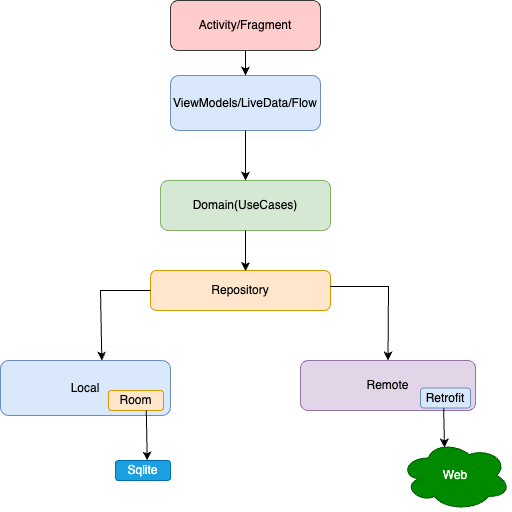

The diagram above was exported from draw.io. Its source (the exported page's mxGraphModel, read from the mxfile embedded in the PNG):
<mxGraphModel dx="3925" dy="2388" grid="1" gridSize="10" guides="1" tooltips="1" connect="1" arrows="1" fold="1" page="1" pageScale="1" pageWidth="850" pageHeight="1100" math="0" shadow="0">
  <root>
    <mxCell id="0" />
    <mxCell id="1" parent="0" />
    <mxCell id="_r1zWdJhcqqXg5Ms6ri--1" value="Activity/Fragment" style="rounded=1;whiteSpace=wrap;html=1;fillColor=#ffcccc;strokeColor=#36393d;" vertex="1" parent="1">
      <mxGeometry x="450" y="420" width="150" height="50" as="geometry" />
    </mxCell>
    <mxCell id="_r1zWdJhcqqXg5Ms6ri--2" value="ViewModels/LiveData/Flow" style="rounded=1;whiteSpace=wrap;html=1;fillColor=#dae8fc;strokeColor=#6c8ebf;" vertex="1" parent="1">
      <mxGeometry x="450" y="495" width="150" height="55" as="geometry" />
    </mxCell>
    <mxCell id="_r1zWdJhcqqXg5Ms6ri--3" value="Domain(UseCases)" style="rounded=1;whiteSpace=wrap;html=1;fillColor=#d5e8d4;strokeColor=#82b366;" vertex="1" parent="1">
      <mxGeometry x="440" y="600" width="170" height="50" as="geometry" />
    </mxCell>
    <mxCell id="_r1zWdJhcqqXg5Ms6ri--4" value="Repository" style="rounded=1;whiteSpace=wrap;html=1;fillColor=#ffe6cc;strokeColor=#d79b00;" vertex="1" parent="1">
      <mxGeometry x="430" y="690" width="180" height="40" as="geometry" />
    </mxCell>
    <mxCell id="_r1zWdJhcqqXg5Ms6ri--9" value="" style="endArrow=classic;html=1;rounded=0;exitX=0;exitY=0.5;exitDx=0;exitDy=0;entryX=0.596;entryY=0;entryDx=0;entryDy=0;entryPerimeter=0;" edge="1" parent="1" source="_r1zWdJhcqqXg5Ms6ri--4" target="_r1zWdJhcqqXg5Ms6ri--5">
      <mxGeometry width="50" height="50" relative="1" as="geometry">
        <mxPoint x="401.48" y="850.4" as="sourcePoint" />
        <mxPoint x="388" y="850" as="targetPoint" />
        <Array as="points">
          <mxPoint x="380" y="710" />
        </Array>
      </mxGeometry>
    </mxCell>
    <mxCell id="_r1zWdJhcqqXg5Ms6ri--10" value="" style="endArrow=classic;html=1;rounded=0;entryX=0.5;entryY=0;entryDx=0;entryDy=0;exitX=0.998;exitY=0.4;exitDx=0;exitDy=0;exitPerimeter=0;" edge="1" parent="1" source="_r1zWdJhcqqXg5Ms6ri--4" target="_r1zWdJhcqqXg5Ms6ri--6">
      <mxGeometry width="50" height="50" relative="1" as="geometry">
        <mxPoint x="361.48" y="830.4" as="sourcePoint" />
        <mxPoint x="662.53" y="872.5000000000001" as="targetPoint" />
        <Array as="points">
          <mxPoint x="668" y="706" />
        </Array>
      </mxGeometry>
    </mxCell>
    <mxCell id="_r1zWdJhcqqXg5Ms6ri--11" value="" style="endArrow=classic;html=1;rounded=0;exitX=0.5;exitY=1;exitDx=0;exitDy=0;entryX=0.528;entryY=0.012;entryDx=0;entryDy=0;entryPerimeter=0;" edge="1" parent="1" source="_r1zWdJhcqqXg5Ms6ri--3" target="_r1zWdJhcqqXg5Ms6ri--4">
      <mxGeometry width="50" height="50" relative="1" as="geometry">
        <mxPoint x="526.48" y="690.4" as="sourcePoint" />
        <mxPoint x="411.48" y="690.4" as="targetPoint" />
      </mxGeometry>
    </mxCell>
    <mxCell id="_r1zWdJhcqqXg5Ms6ri--12" value="" style="endArrow=classic;html=1;rounded=0;exitX=0.5;exitY=1;exitDx=0;exitDy=0;entryX=0.5;entryY=0;entryDx=0;entryDy=0;" edge="1" parent="1" source="_r1zWdJhcqqXg5Ms6ri--2" target="_r1zWdJhcqqXg5Ms6ri--3">
      <mxGeometry width="50" height="50" relative="1" as="geometry">
        <mxPoint x="360" y="740" as="sourcePoint" />
        <mxPoint x="521" y="632" as="targetPoint" />
      </mxGeometry>
    </mxCell>
    <mxCell id="_r1zWdJhcqqXg5Ms6ri--13" value="" style="endArrow=classic;html=1;rounded=0;exitX=0.5;exitY=1;exitDx=0;exitDy=0;entryX=0.5;entryY=0;entryDx=0;entryDy=0;" edge="1" parent="1" source="_r1zWdJhcqqXg5Ms6ri--1" target="_r1zWdJhcqqXg5Ms6ri--2">
      <mxGeometry width="50" height="50" relative="1" as="geometry">
        <mxPoint x="360" y="650" as="sourcePoint" />
        <mxPoint x="525" y="512" as="targetPoint" />
      </mxGeometry>
    </mxCell>
    <mxCell id="_r1zWdJhcqqXg5Ms6ri--20" value="" style="group" vertex="1" connectable="0" parent="1">
      <mxGeometry x="580" y="780" width="210" height="150" as="geometry" />
    </mxCell>
    <mxCell id="_r1zWdJhcqqXg5Ms6ri--15" value="" style="group" vertex="1" connectable="0" parent="_r1zWdJhcqqXg5Ms6ri--20">
      <mxGeometry width="175" height="50" as="geometry" />
    </mxCell>
    <mxCell id="_r1zWdJhcqqXg5Ms6ri--6" value="Remote" style="rounded=1;whiteSpace=wrap;html=1;fillColor=#e1d5e7;strokeColor=#9673a6;" vertex="1" parent="_r1zWdJhcqqXg5Ms6ri--15">
      <mxGeometry width="175" height="50" as="geometry" />
    </mxCell>
    <mxCell id="_r1zWdJhcqqXg5Ms6ri--7" value="Retrofit" style="rounded=1;whiteSpace=wrap;html=1;fillColor=#dae8fc;strokeColor=#6c8ebf;" vertex="1" parent="_r1zWdJhcqqXg5Ms6ri--15">
      <mxGeometry x="120" y="27.5" width="50" height="20" as="geometry" />
    </mxCell>
    <mxCell id="_r1zWdJhcqqXg5Ms6ri--16" value="Web" style="ellipse;shape=cloud;whiteSpace=wrap;html=1;fillColor=#008a00;fontColor=#ffffff;strokeColor=#005700;" vertex="1" parent="_r1zWdJhcqqXg5Ms6ri--20">
      <mxGeometry x="100" y="80" width="110" height="70" as="geometry" />
    </mxCell>
    <mxCell id="_r1zWdJhcqqXg5Ms6ri--19" value="" style="endArrow=classic;html=1;rounded=0;entryX=0.4;entryY=0.1;entryDx=0;entryDy=0;entryPerimeter=0;exitX=0.818;exitY=0.955;exitDx=0;exitDy=0;exitPerimeter=0;" edge="1" parent="_r1zWdJhcqqXg5Ms6ri--20" source="_r1zWdJhcqqXg5Ms6ri--6" target="_r1zWdJhcqqXg5Ms6ri--16">
      <mxGeometry width="50" height="50" relative="1" as="geometry">
        <mxPoint x="-130" y="30" as="sourcePoint" />
        <mxPoint x="-80" y="-20" as="targetPoint" />
      </mxGeometry>
    </mxCell>
    <mxCell id="_r1zWdJhcqqXg5Ms6ri--21" value="" style="group" vertex="1" connectable="0" parent="1">
      <mxGeometry x="280" y="780" width="170" height="120" as="geometry" />
    </mxCell>
    <mxCell id="_r1zWdJhcqqXg5Ms6ri--5" value="Local" style="rounded=1;whiteSpace=wrap;html=1;fillColor=#dae8fc;strokeColor=#6c8ebf;" vertex="1" parent="_r1zWdJhcqqXg5Ms6ri--21">
      <mxGeometry width="170" height="55" as="geometry" />
    </mxCell>
    <mxCell id="_r1zWdJhcqqXg5Ms6ri--8" value="Room" style="rounded=1;whiteSpace=wrap;html=1;fillColor=#ffe6cc;strokeColor=#d79b00;" vertex="1" parent="_r1zWdJhcqqXg5Ms6ri--21">
      <mxGeometry x="108" y="30" width="55" height="20" as="geometry" />
    </mxCell>
    <mxCell id="_r1zWdJhcqqXg5Ms6ri--17" value="Sqlite" style="rounded=1;whiteSpace=wrap;html=1;fillColor=#1ba1e2;strokeColor=#006EAF;fontColor=#ffffff;" vertex="1" parent="_r1zWdJhcqqXg5Ms6ri--21">
      <mxGeometry x="115" y="100" width="55" height="20" as="geometry" />
    </mxCell>
    <mxCell id="_r1zWdJhcqqXg5Ms6ri--18" value="" style="endArrow=classic;html=1;rounded=0;entryX=0.577;entryY=0;entryDx=0;entryDy=0;entryPerimeter=0;exitX=0.687;exitY=1;exitDx=0;exitDy=0;exitPerimeter=0;" edge="1" parent="_r1zWdJhcqqXg5Ms6ri--21" source="_r1zWdJhcqqXg5Ms6ri--8" target="_r1zWdJhcqqXg5Ms6ri--17">
      <mxGeometry width="50" height="50" relative="1" as="geometry">
        <mxPoint x="160" y="30" as="sourcePoint" />
        <mxPoint x="210" y="-20" as="targetPoint" />
      </mxGeometry>
    </mxCell>
  </root>
</mxGraphModel>